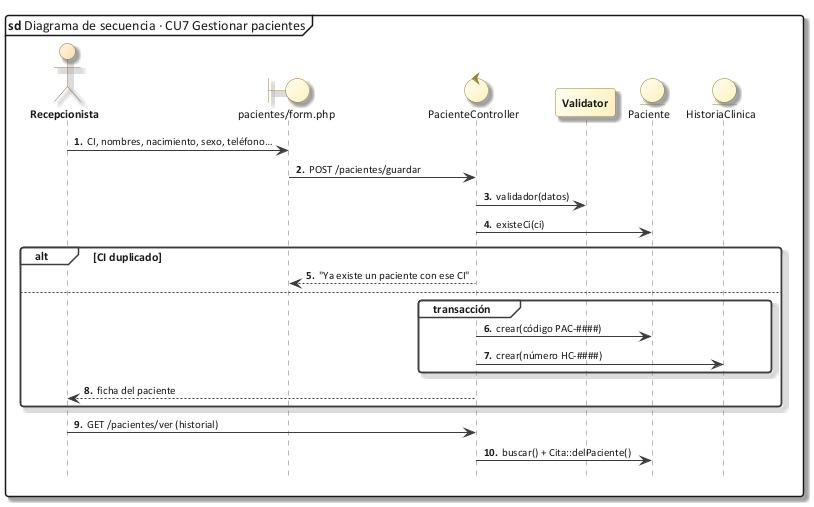

The diagram above was rendered by PlantUML. Its source (embedded in the PNG):
@startuml 50_sec_cu07
!include C:/Users/Sergio Estaca Paco/Desktop/HeadSalud/Docs/diagramas/estilo_ea.iuml
mainframe **sd** Diagrama de secuencia · CU7 Gestionar pacientes
autonumber "<b>0."
hide footbox
actor Recepcionista as U
boundary "pacientes/form.php" as V
control PacienteController as C
participant Validator as VA
entity Paciente as P
entity HistoriaClinica as H
U -> V : CI, nombres, nacimiento, sexo, teléfono…
V -> C : POST /pacientes/guardar
C -> VA : validador(datos)
C -> P : existeCi(ci)
alt CI duplicado
  C --> V : "Ya existe un paciente con ese CI"
else
  group transacción
    C -> P : crear(código PAC-####)
    C -> H : crear(número HC-####)
  end
  C --> U : ficha del paciente
end
U -> C : GET /pacientes/ver (historial)
C -> P : buscar() + Cita::delPaciente()
@enduml